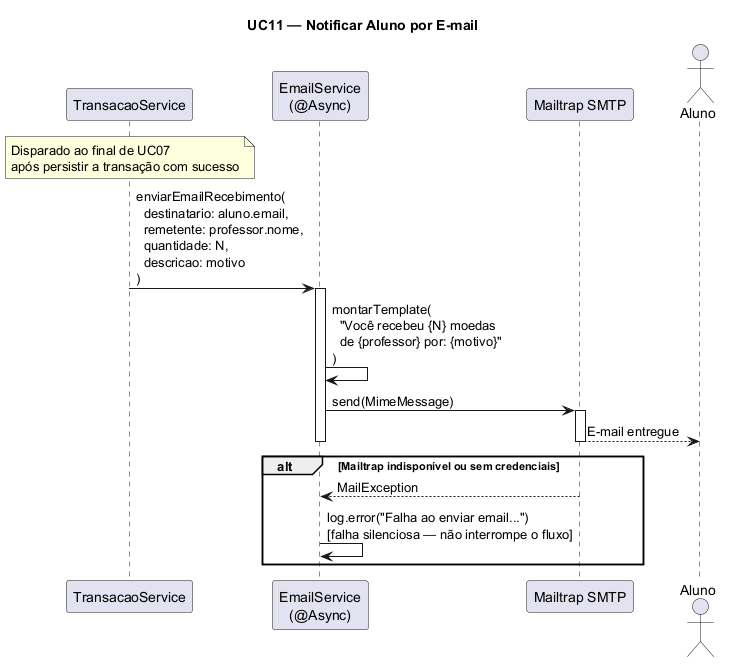

The diagram above was rendered by PlantUML. Its source (embedded in the PNG):
@startuml UC11 - Notificar Aluno por Email
title UC11 — Notificar Aluno por E-mail

participant "TransacaoService" as TS
participant "EmailService\n(@Async)" as ES
participant "Mailtrap SMTP" as SMTP
actor "Aluno" as A

note over TS: Disparado ao final de UC07\napós persistir a transação com sucesso

TS -> ES: enviarEmailRecebimento(\n  destinatario: aluno.email,\n  remetente: professor.nome,\n  quantidade: N,\n  descricao: motivo\n)
activate ES

ES -> ES: montarTemplate(\n  "Você recebeu {N} moedas\n  de {professor} por: {motivo}"\n)

ES -> SMTP: send(MimeMessage)
activate SMTP
SMTP --> A: E-mail entregue
deactivate SMTP

deactivate ES

alt Mailtrap indisponível ou sem credenciais
    SMTP --> ES: MailException
    ES -> ES: log.error("Falha ao enviar email...")\n[falha silenciosa — não interrompe o fluxo]
end
@enduml